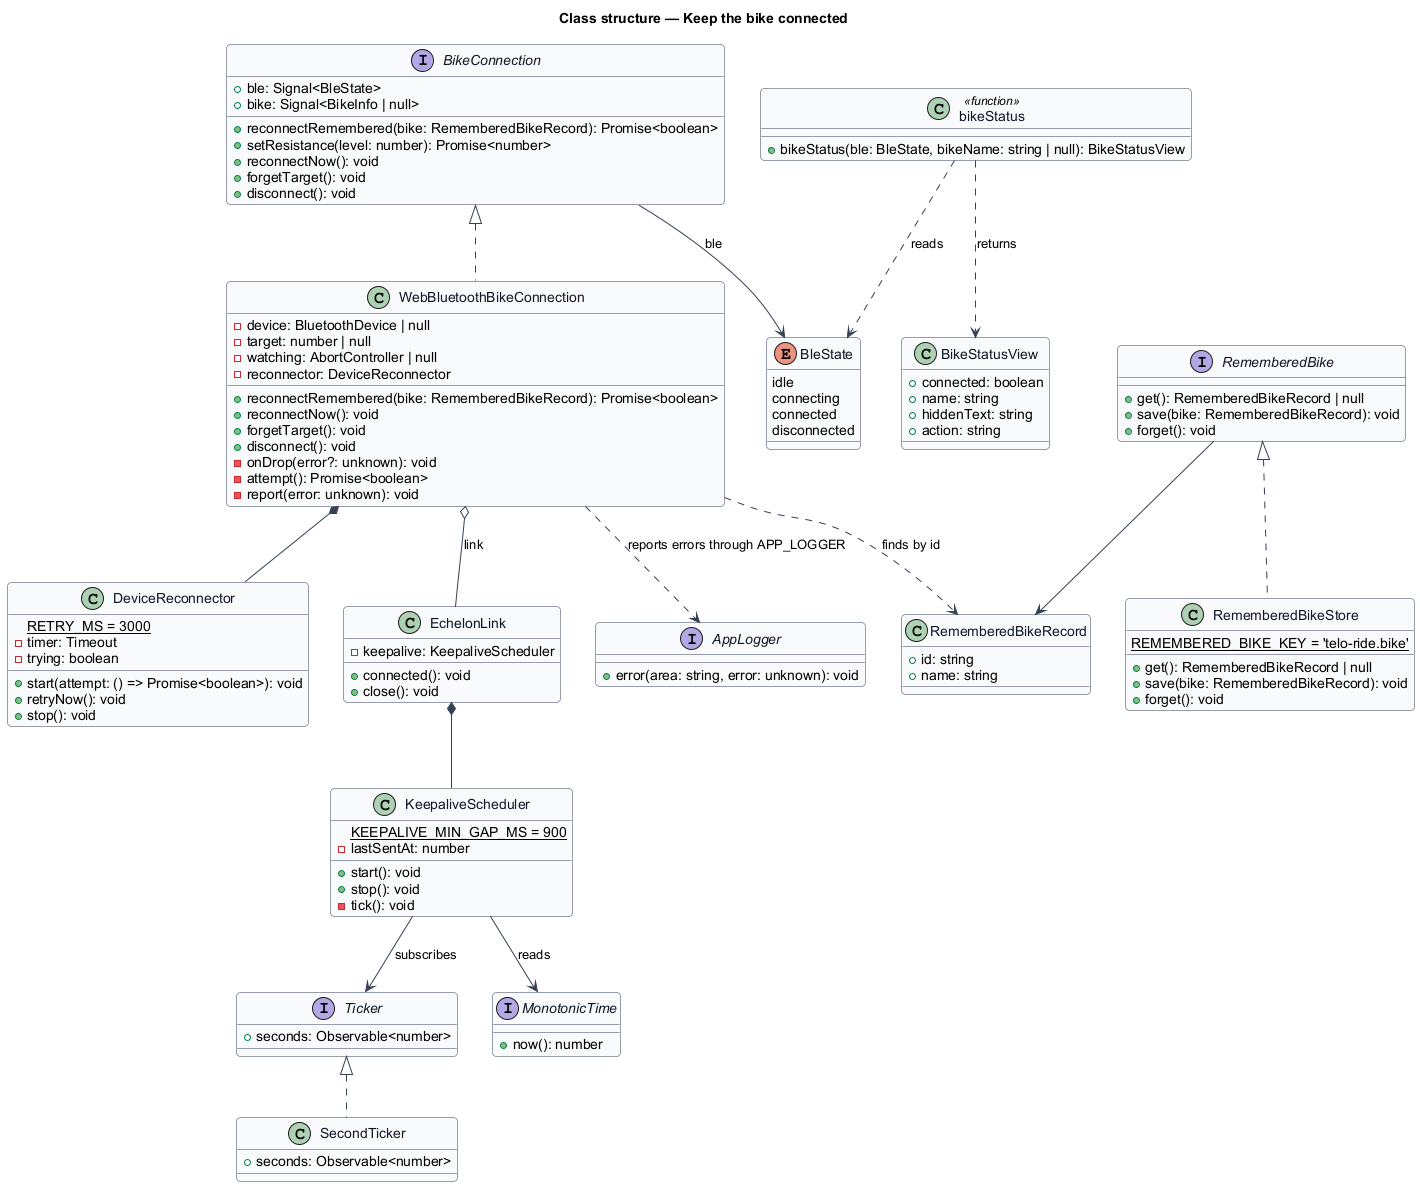

The diagram above was rendered by PlantUML. Its source (embedded in the PNG):
@startuml
' --- shared skin header ---
skinparam backgroundColor #FFFFFF
skinparam shadowing false
skinparam roundcorner 8
skinparam defaultFontName Arial
skinparam ArrowColor #344054
skinparam class {
  BorderColor #344054
  FontColor #101828
  BackgroundColor #F9FAFB
}
' --------------------------
title Class structure — Keep the bike connected

interface BikeConnection {
  +ble: Signal<BleState>
  +bike: Signal<BikeInfo | null>
  +reconnectRemembered(bike: RememberedBikeRecord): Promise<boolean>
  +setResistance(level: number): Promise<number>
  +reconnectNow(): void
  +forgetTarget(): void
  +disconnect(): void
}
enum BleState {
  idle
  connecting
  connected
  disconnected
}

class WebBluetoothBikeConnection {
  -device: BluetoothDevice | null
  -target: number | null
  -watching: AbortController | null
  -reconnector: DeviceReconnector
  +reconnectRemembered(bike: RememberedBikeRecord): Promise<boolean>
  +reconnectNow(): void
  +forgetTarget(): void
  +disconnect(): void
  -onDrop(error?: unknown): void
  -attempt(): Promise<boolean>
  -report(error: unknown): void
}

class DeviceReconnector {
  {static} RETRY_MS = 3000
  -timer: Timeout
  -trying: boolean
  +start(attempt: () => Promise<boolean>): void
  +retryNow(): void
  +stop(): void
}

class EchelonLink {
  -keepalive: KeepaliveScheduler
  +connected(): void
  +close(): void
}

class KeepaliveScheduler {
  {static} KEEPALIVE_MIN_GAP_MS = 900
  -lastSentAt: number
  +start(): void
  +stop(): void
  -tick(): void
}

interface Ticker {
  +seconds: Observable<number>
}

interface MonotonicTime {
  +now(): number
}

class SecondTicker {
  +seconds: Observable<number>
}

interface RememberedBike {
  +get(): RememberedBikeRecord | null
  +save(bike: RememberedBikeRecord): void
  +forget(): void
}

class RememberedBikeRecord {
  +id: string
  +name: string
}

class RememberedBikeStore {
  {static} REMEMBERED_BIKE_KEY = 'telo-ride.bike'
  +get(): RememberedBikeRecord | null
  +save(bike: RememberedBikeRecord): void
  +forget(): void
}

class BikeStatusView {
  +connected: boolean
  +name: string
  +hiddenText: string
  +action: string
}

class "bikeStatus" as bikeStatus <<function>> {
  +bikeStatus(ble: BleState, bikeName: string | null): BikeStatusView
}

interface AppLogger {
  +error(area: string, error: unknown): void
}

BikeConnection <|.. WebBluetoothBikeConnection
BikeConnection --> BleState : ble
WebBluetoothBikeConnection *-- DeviceReconnector
WebBluetoothBikeConnection o-- EchelonLink : link
WebBluetoothBikeConnection ..> AppLogger : reports errors through APP_LOGGER
WebBluetoothBikeConnection ..> RememberedBikeRecord : finds by id
EchelonLink *-- KeepaliveScheduler
KeepaliveScheduler --> Ticker : subscribes
KeepaliveScheduler --> MonotonicTime : reads
Ticker <|.. SecondTicker
RememberedBike <|.. RememberedBikeStore
RememberedBike --> RememberedBikeRecord
bikeStatus ..> BleState : reads
bikeStatus ..> BikeStatusView : returns
@enduml